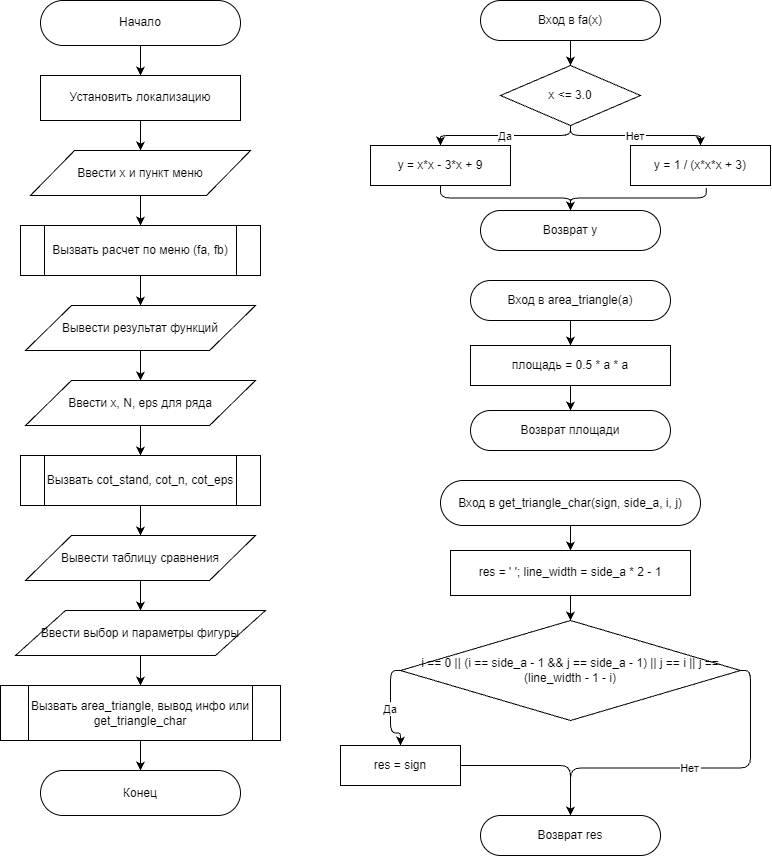

The diagram above was exported from draw.io. Its source (the exported page's mxGraphModel, read from the mxfile embedded in the PNG):
<mxGraphModel dx="1493" dy="841" grid="1" gridSize="10" guides="1" tooltips="1" connect="1" arrows="1" fold="1" page="1" pageScale="1" pageWidth="827" pageHeight="1169" math="0" shadow="0">
  <root>
    <mxCell id="0" />
    <mxCell id="1" parent="0" />
    <mxCell id="m1" parent="1" style="rounded=1;arcSize=50;whiteSpace=wrap;html=1;" value="Начало" vertex="1">
      <mxGeometry height="45" width="200" x="120" y="30" as="geometry" />
    </mxCell>
    <mxCell id="m2" parent="1" style="whiteSpace=wrap;html=1;" value="Установить локализацию" vertex="1">
      <mxGeometry height="45" width="200" x="120" y="105" as="geometry" />
    </mxCell>
    <mxCell id="m3" parent="1" style="shape=parallelogram;whiteSpace=wrap;html=1;" value="Ввести x и пункт меню" vertex="1">
      <mxGeometry height="45" width="220" x="110" y="180" as="geometry" />
    </mxCell>
    <mxCell id="m4" parent="1" style="shape=process;whiteSpace=wrap;html=1;" value="Вызвать расчет по меню (fa, fb)" vertex="1">
      <mxGeometry height="50" width="240" x="100" y="255" as="geometry" />
    </mxCell>
    <mxCell id="m5" parent="1" style="shape=parallelogram;whiteSpace=wrap;html=1;" value="Вывести результат функций" vertex="1">
      <mxGeometry height="45" width="230" x="105" y="335" as="geometry" />
    </mxCell>
    <mxCell id="m6" parent="1" style="shape=parallelogram;whiteSpace=wrap;html=1;" value="Ввести x, N, eps для ряда" vertex="1">
      <mxGeometry height="45" width="230" x="105" y="410" as="geometry" />
    </mxCell>
    <mxCell id="m7" parent="1" style="shape=process;whiteSpace=wrap;html=1;" value="Вызвать cot_stand, cot_n, cot_eps" vertex="1">
      <mxGeometry height="50" width="240" x="100" y="485" as="geometry" />
    </mxCell>
    <mxCell id="m8" parent="1" style="shape=parallelogram;whiteSpace=wrap;html=1;" value="Вывести таблицу сравнения" vertex="1">
      <mxGeometry height="45" width="230" x="105" y="565" as="geometry" />
    </mxCell>
    <mxCell id="m9" parent="1" style="shape=parallelogram;whiteSpace=wrap;html=1;" value="Ввести выбор и параметры фигуры" vertex="1">
      <mxGeometry height="45" width="250" x="95" y="640" as="geometry" />
    </mxCell>
    <mxCell id="m10" parent="1" style="shape=process;whiteSpace=wrap;html=1;" value="Вызвать area_triangle, вывод инфо или get_triangle_char" vertex="1">
      <mxGeometry height="55" width="280" x="80" y="715" as="geometry" />
    </mxCell>
    <mxCell id="m11" parent="1" style="rounded=1;arcSize=50;whiteSpace=wrap;html=1;" value="Конец" vertex="1">
      <mxGeometry height="45" width="200" x="120" y="800" as="geometry" />
    </mxCell>
    <mxCell id="e1" edge="1" parent="1" source="m1" style="edgeStyle=orthogonalEdgeStyle;" target="m2">
      <mxGeometry relative="1" as="geometry" />
    </mxCell>
    <mxCell id="e2" edge="1" parent="1" source="m2" style="edgeStyle=orthogonalEdgeStyle;" target="m3">
      <mxGeometry relative="1" as="geometry" />
    </mxCell>
    <mxCell id="e3" edge="1" parent="1" source="m3" style="edgeStyle=orthogonalEdgeStyle;" target="m4">
      <mxGeometry relative="1" as="geometry" />
    </mxCell>
    <mxCell id="e4" edge="1" parent="1" source="m4" style="edgeStyle=orthogonalEdgeStyle;" target="m5">
      <mxGeometry relative="1" as="geometry" />
    </mxCell>
    <mxCell id="e5" edge="1" parent="1" source="m5" style="edgeStyle=orthogonalEdgeStyle;" target="m6">
      <mxGeometry relative="1" as="geometry" />
    </mxCell>
    <mxCell id="e6" edge="1" parent="1" source="m6" style="edgeStyle=orthogonalEdgeStyle;" target="m7">
      <mxGeometry relative="1" as="geometry" />
    </mxCell>
    <mxCell id="e7" edge="1" parent="1" source="m7" style="edgeStyle=orthogonalEdgeStyle;" target="m8">
      <mxGeometry relative="1" as="geometry" />
    </mxCell>
    <mxCell id="e8" edge="1" parent="1" source="m8" style="edgeStyle=orthogonalEdgeStyle;" target="m9">
      <mxGeometry relative="1" as="geometry" />
    </mxCell>
    <mxCell id="e9" edge="1" parent="1" source="m9" style="edgeStyle=orthogonalEdgeStyle;" target="m10">
      <mxGeometry relative="1" as="geometry" />
    </mxCell>
    <mxCell id="e10" edge="1" parent="1" source="m10" style="edgeStyle=orthogonalEdgeStyle;" target="m11">
      <mxGeometry relative="1" as="geometry" />
    </mxCell>
    <mxCell id="fa1" parent="1" style="rounded=1;arcSize=50;whiteSpace=wrap;html=1;" value="Вход в fa(x)" vertex="1">
      <mxGeometry height="40" width="180" x="560" y="30" as="geometry" />
    </mxCell>
    <mxCell id="fa2" parent="1" style="rhombus;whiteSpace=wrap;html=1;" value="x &lt;= 3.0" vertex="1">
      <mxGeometry height="60" width="140" x="580" y="95" as="geometry" />
    </mxCell>
    <mxCell id="fa3" parent="1" style="whiteSpace=wrap;html=1;" value="y = x*x - 3*x + 9" vertex="1">
      <mxGeometry height="40" width="140" x="450" y="175" as="geometry" />
    </mxCell>
    <mxCell id="fa4" parent="1" style="whiteSpace=wrap;html=1;" value="y = 1 / (x*x*x + 3)" vertex="1">
      <mxGeometry height="40" width="140" x="710" y="175" as="geometry" />
    </mxCell>
    <mxCell id="fa5" parent="1" style="rounded=1;arcSize=50;whiteSpace=wrap;html=1;" value="Возврат y" vertex="1">
      <mxGeometry height="40" width="180" x="560" y="240" as="geometry" />
    </mxCell>
    <mxCell id="fae1" edge="1" parent="1" source="fa1" style="edgeStyle=orthogonalEdgeStyle;" target="fa2">
      <mxGeometry relative="1" as="geometry" />
    </mxCell>
    <mxCell id="fae2" edge="1" parent="1" source="fa2" style="edgeStyle=orthogonalEdgeStyle;" target="fa3" value="Да">
      <mxGeometry relative="1" as="geometry" />
    </mxCell>
    <mxCell id="fae3" edge="1" parent="1" source="fa2" style="edgeStyle=orthogonalEdgeStyle;" target="fa4" value="Нет">
      <mxGeometry relative="1" as="geometry" />
    </mxCell>
    <mxCell id="fae4" edge="1" parent="1" source="fa3" style="edgeStyle=orthogonalEdgeStyle;" target="fa5">
      <mxGeometry relative="1" as="geometry" />
    </mxCell>
    <mxCell id="fae5" edge="1" parent="1" source="fa4" style="edgeStyle=orthogonalEdgeStyle;exitX=0.541;exitY=1.063;exitDx=0;exitDy=0;exitPerimeter=0;" target="fa5">
      <mxGeometry relative="1" x="0.0264" as="geometry" />
    </mxCell>
    <mxCell id="ar1" parent="1" style="rounded=1;arcSize=50;whiteSpace=wrap;html=1;" value="Вход в area_triangle(a)" vertex="1">
      <mxGeometry height="40" width="200" x="550" y="310" as="geometry" />
    </mxCell>
    <mxCell id="ar2" parent="1" style="whiteSpace=wrap;html=1;" value="площадь = 0.5 * a * a" vertex="1">
      <mxGeometry height="40" width="200" x="550" y="375" as="geometry" />
    </mxCell>
    <mxCell id="ar3" parent="1" style="rounded=1;arcSize=50;whiteSpace=wrap;html=1;" value="Возврат площади" vertex="1">
      <mxGeometry height="40" width="200" x="550" y="440" as="geometry" />
    </mxCell>
    <mxCell id="are1" edge="1" parent="1" source="ar1" style="edgeStyle=orthogonalEdgeStyle;" target="ar2">
      <mxGeometry relative="1" as="geometry" />
    </mxCell>
    <mxCell id="are2" edge="1" parent="1" source="ar2" style="edgeStyle=orthogonalEdgeStyle;" target="ar3">
      <mxGeometry relative="1" as="geometry" />
    </mxCell>
    <mxCell id="gt1" parent="1" style="rounded=1;arcSize=50;whiteSpace=wrap;html=1;" value="Вход в get_triangle_char(sign, side_a, i, j)" vertex="1">
      <mxGeometry height="45" width="260" x="520" y="510" as="geometry" />
    </mxCell>
    <mxCell id="gt2" parent="1" style="whiteSpace=wrap;html=1;" value="res = ' '; line_width = side_a * 2 - 1" vertex="1">
      <mxGeometry height="45" width="240" x="530" y="580" as="geometry" />
    </mxCell>
    <mxCell id="gt3" parent="1" style="rhombus;whiteSpace=wrap;html=1;" value="i == 0 || (i == side_a - 1 &amp;&amp; j == side_a - 1) || j == i || j == (line_width - 1 - i)" vertex="1">
      <mxGeometry height="100" width="340" x="480" y="650" as="geometry" />
    </mxCell>
    <mxCell id="gt4" parent="1" style="whiteSpace=wrap;html=1;" value="res = sign" vertex="1">
      <mxGeometry height="40" width="120" x="420" y="775" as="geometry" />
    </mxCell>
    <mxCell id="gt5" parent="1" style="rounded=1;arcSize=50;whiteSpace=wrap;html=1;" value="Возврат res" vertex="1">
      <mxGeometry height="40" width="180" x="560" y="845" as="geometry" />
    </mxCell>
    <mxCell id="gte1" edge="1" parent="1" source="gt1" style="edgeStyle=orthogonalEdgeStyle;" target="gt2">
      <mxGeometry relative="1" as="geometry" />
    </mxCell>
    <mxCell id="gte2" edge="1" parent="1" source="gt2" style="edgeStyle=orthogonalEdgeStyle;" target="gt3">
      <mxGeometry relative="1" as="geometry" />
    </mxCell>
    <mxCell id="gte3" edge="1" parent="1" source="gt3" style="edgeStyle=orthogonalEdgeStyle;exitX=0;exitY=0.5;" target="gt4" value="Да">
      <mxGeometry relative="1" as="geometry" />
    </mxCell>
    <mxCell id="gte4" edge="1" parent="1" source="gt4" style="edgeStyle=orthogonalEdgeStyle;" target="gt5">
      <mxGeometry relative="1" as="geometry" />
    </mxCell>
    <mxCell id="gte5" edge="1" parent="1" source="gt3" style="edgeStyle=orthogonalEdgeStyle;exitX=1;exitY=0.5;" target="gt5" value="Нет">
      <mxGeometry relative="1" as="geometry" />
    </mxCell>
  </root>
</mxGraphModel>